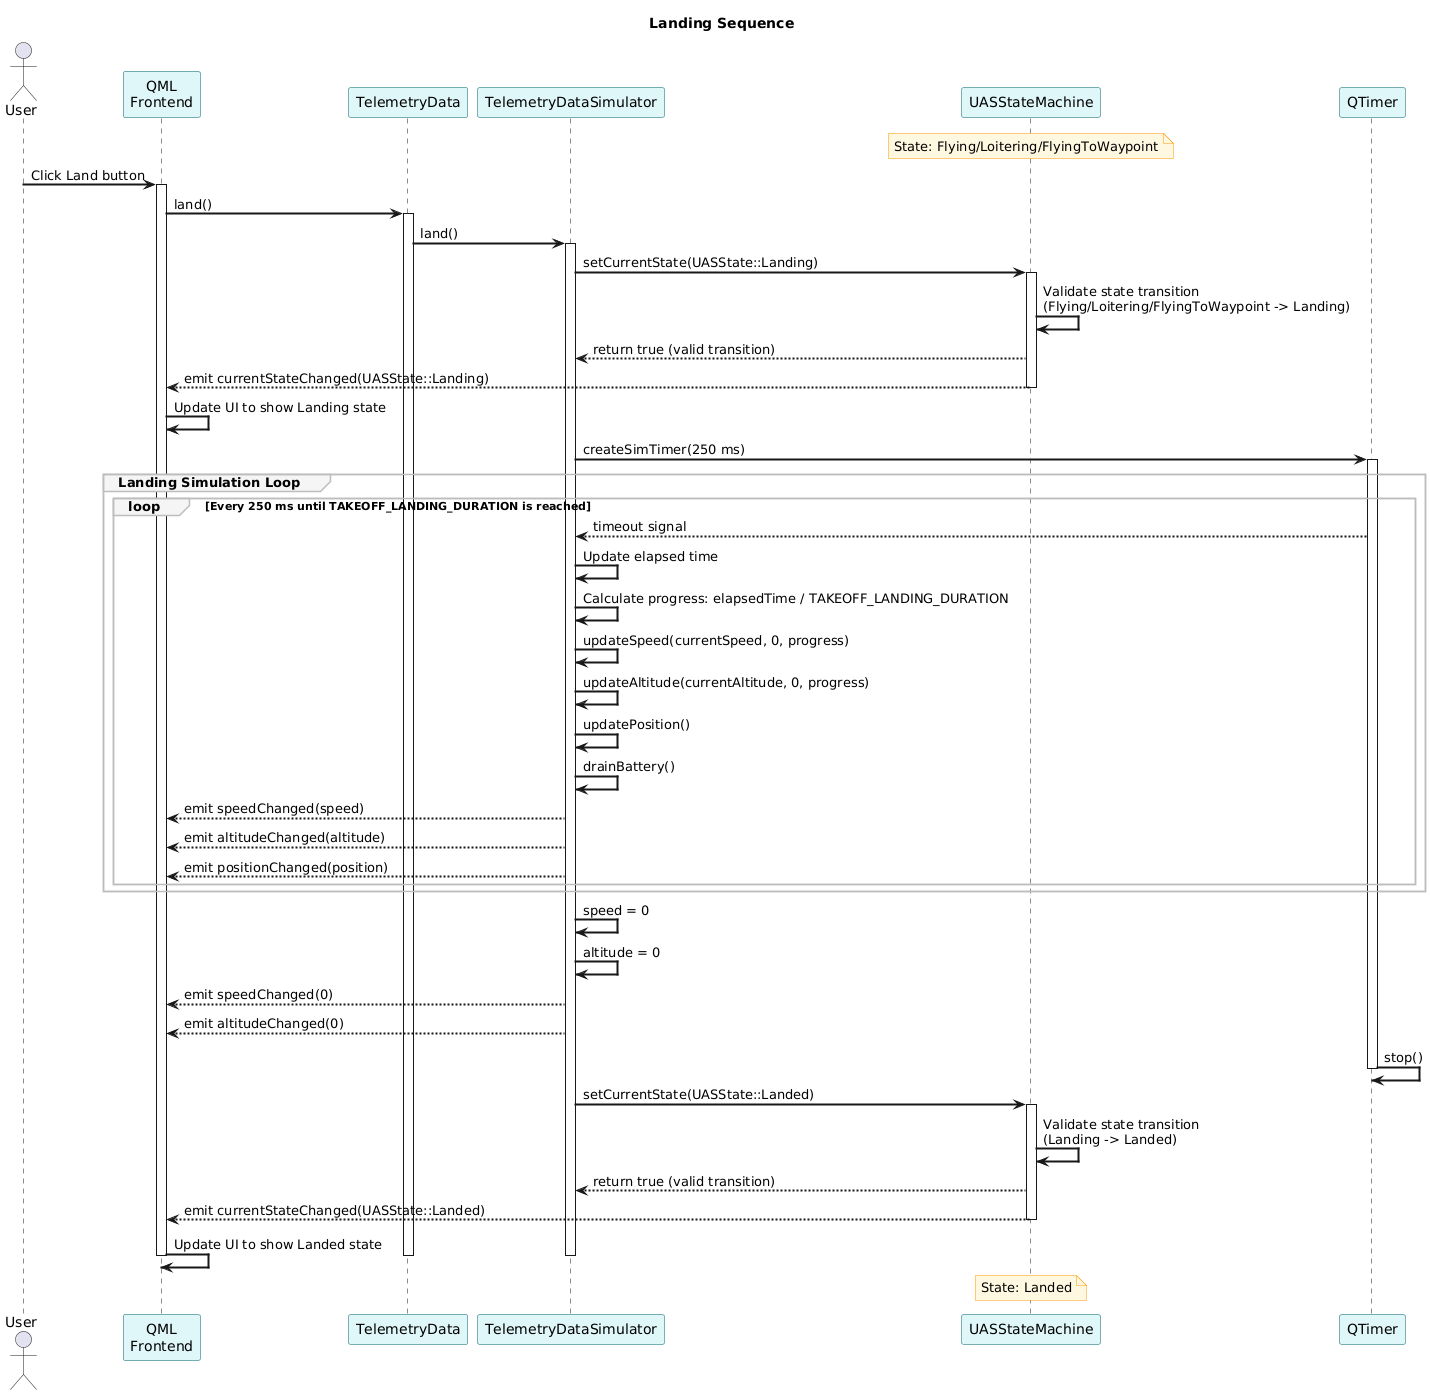

The diagram above was rendered by PlantUML. Its source (embedded in the PNG):
@startuml
' Set styling
skinparam sequenceArrowThickness 2
skinparam participantBorderColor #006064
skinparam participantBackgroundColor #E0F7FA
skinparam noteBorderColor #FF9800
skinparam noteBackgroundColor #FFF8E1
skinparam sequenceGroupBorderColor #BDBDBD
skinparam sequenceGroupBackgroundColor #F5F5F5

' Participants
actor "User" as User
participant "QML\nFrontend" as Frontend
participant "TelemetryData" as TelemetryData
participant "TelemetryDataSimulator" as TelemetryDataSim
participant "UASStateMachine" as StateMachine
participant "QTimer" as Timer

' Start sequence
title Landing Sequence

' Initial state: UAS is flying
note over StateMachine: State: Flying/Loitering/FlyingToWaypoint

' User initiates landing
User -> Frontend: Click Land button
activate Frontend
Frontend -> TelemetryData: land()
activate TelemetryData
TelemetryData -> TelemetryDataSim: land()
activate TelemetryDataSim

' TelemetryDataSimulator attempts to change state
TelemetryDataSim -> StateMachine: setCurrentState(UASState::Landing)
activate StateMachine
StateMachine -> StateMachine: Validate state transition\n(Flying/Loitering/FlyingToWaypoint -> Landing)
StateMachine --> TelemetryDataSim: return true (valid transition)
StateMachine --> Frontend: emit currentStateChanged(UASState::Landing)
deactivate StateMachine

' Update UI to show Landing state
Frontend -> Frontend: Update UI to show Landing state

' Set up timer for landing sequence
TelemetryDataSim -> Timer: createSimTimer(250 ms)
activate Timer

' Landing simulation loop with timer
group Landing Simulation Loop
    loop Every 250 ms until TAKEOFF_LANDING_DURATION is reached
        Timer --> TelemetryDataSim: timeout signal
        TelemetryDataSim -> TelemetryDataSim: Update elapsed time
        TelemetryDataSim -> TelemetryDataSim: Calculate progress: elapsedTime / TAKEOFF_LANDING_DURATION
        
        ' Gradually reduce speed and altitude
        TelemetryDataSim -> TelemetryDataSim: updateSpeed(currentSpeed, 0, progress)
        TelemetryDataSim -> TelemetryDataSim: updateAltitude(currentAltitude, 0, progress)
        TelemetryDataSim -> TelemetryDataSim: updatePosition()
        TelemetryDataSim -> TelemetryDataSim: drainBattery()
        
        ' Emit signals for updated telemetry data
        TelemetryDataSim --> Frontend: emit speedChanged(speed)
        TelemetryDataSim --> Frontend: emit altitudeChanged(altitude)
        TelemetryDataSim --> Frontend: emit positionChanged(position)
    end
end

' Ensure final values are exactly zero
TelemetryDataSim -> TelemetryDataSim: speed = 0
TelemetryDataSim -> TelemetryDataSim: altitude = 0
TelemetryDataSim --> Frontend: emit speedChanged(0)
TelemetryDataSim --> Frontend: emit altitudeChanged(0)

' Landing sequence completed, stop timer
Timer -> Timer: stop()
deactivate Timer

' Transition to Landed state
TelemetryDataSim -> StateMachine: setCurrentState(UASState::Landed)
activate StateMachine
StateMachine -> StateMachine: Validate state transition\n(Landing -> Landed)
StateMachine --> TelemetryDataSim: return true (valid transition)
StateMachine --> Frontend: emit currentStateChanged(UASState::Landed)
deactivate StateMachine

' Update UI with new state
Frontend -> Frontend: Update UI to show Landed state

deactivate TelemetryDataSim
deactivate TelemetryData
deactivate Frontend

note over StateMachine: State: Landed
@enduml